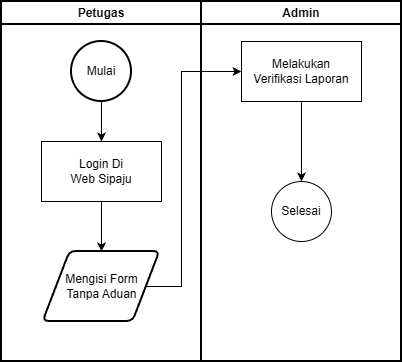

The diagram above was exported from draw.io. Its source (the exported page's mxGraphModel, read from the mxfile embedded in the PNG):
<mxGraphModel dx="683" dy="443" grid="1" gridSize="10" guides="1" tooltips="1" connect="1" arrows="1" fold="1" page="1" pageScale="1" pageWidth="827" pageHeight="1169" math="0" shadow="0">
  <root>
    <mxCell id="0" />
    <mxCell id="1" parent="0" />
    <mxCell id="h2D-eQ7t9EWW89BCLh4h-1" parent="1" style="swimlane;whiteSpace=wrap;html=1;strokeWidth=2;" value="Petugas" vertex="1">
      <mxGeometry height="360" width="200" x="80" y="40" as="geometry" />
    </mxCell>
    <mxCell id="h2D-eQ7t9EWW89BCLh4h-26" edge="1" parent="h2D-eQ7t9EWW89BCLh4h-1" source="h2D-eQ7t9EWW89BCLh4h-2" style="edgeStyle=orthogonalEdgeStyle;rounded=0;orthogonalLoop=1;jettySize=auto;html=1;exitX=0.5;exitY=1;exitDx=0;exitDy=0;exitPerimeter=0;entryX=0.5;entryY=0;entryDx=0;entryDy=0;" target="h2D-eQ7t9EWW89BCLh4h-23">
      <mxGeometry relative="1" as="geometry" />
    </mxCell>
    <mxCell id="h2D-eQ7t9EWW89BCLh4h-2" parent="h2D-eQ7t9EWW89BCLh4h-1" style="strokeWidth=2;html=1;shape=mxgraph.flowchart.start_2;whiteSpace=wrap;" value="Mulai" vertex="1">
      <mxGeometry height="60" width="60" x="70" y="40" as="geometry" />
    </mxCell>
    <mxCell id="h2D-eQ7t9EWW89BCLh4h-7" edge="1" parent="h2D-eQ7t9EWW89BCLh4h-1" style="edgeStyle=orthogonalEdgeStyle;rounded=0;orthogonalLoop=1;jettySize=auto;html=1;exitX=0.5;exitY=1;exitDx=0;exitDy=0;entryX=0.5;entryY=0;entryDx=0;entryDy=0;" target="h2D-eQ7t9EWW89BCLh4h-5">
      <mxGeometry relative="1" as="geometry">
        <mxPoint x="100.005" y="200" as="sourcePoint" />
      </mxGeometry>
    </mxCell>
    <mxCell id="h2D-eQ7t9EWW89BCLh4h-5" parent="h2D-eQ7t9EWW89BCLh4h-1" style="shape=parallelogram;html=1;strokeWidth=2;perimeter=parallelogramPerimeter;whiteSpace=wrap;rounded=1;arcSize=12;size=0.23;" value="&lt;div&gt;Mengisi Form&lt;/div&gt;&lt;div&gt;Tanpa&amp;nbsp;Aduan&lt;/div&gt;" vertex="1">
      <mxGeometry height="70" width="116.67" x="41.67" y="250" as="geometry" />
    </mxCell>
    <mxCell id="h2D-eQ7t9EWW89BCLh4h-23" parent="h2D-eQ7t9EWW89BCLh4h-1" style="rounded=0;whiteSpace=wrap;html=1;" value="Login Di&lt;div&gt;Web Sipaju&lt;/div&gt;" vertex="1">
      <mxGeometry height="60" width="120" x="40" y="140" as="geometry" />
    </mxCell>
    <mxCell id="h2D-eQ7t9EWW89BCLh4h-8" parent="1" style="swimlane;whiteSpace=wrap;html=1;startSize=23;strokeWidth=2;" value="Admin" vertex="1">
      <mxGeometry height="360" width="200" x="280" y="40" as="geometry" />
    </mxCell>
    <mxCell id="h2D-eQ7t9EWW89BCLh4h-17" parent="h2D-eQ7t9EWW89BCLh4h-8" style="ellipse;whiteSpace=wrap;html=1;aspect=fixed;" value="Selesai" vertex="1">
      <mxGeometry height="60" width="60" x="70" y="180" as="geometry" />
    </mxCell>
    <mxCell id="h2D-eQ7t9EWW89BCLh4h-43" edge="1" parent="h2D-eQ7t9EWW89BCLh4h-8" source="h2D-eQ7t9EWW89BCLh4h-27" style="edgeStyle=orthogonalEdgeStyle;rounded=0;orthogonalLoop=1;jettySize=auto;html=1;exitX=0.5;exitY=1;exitDx=0;exitDy=0;entryX=0.5;entryY=0;entryDx=0;entryDy=0;" target="h2D-eQ7t9EWW89BCLh4h-17">
      <mxGeometry relative="1" as="geometry" />
    </mxCell>
    <mxCell id="h2D-eQ7t9EWW89BCLh4h-27" parent="h2D-eQ7t9EWW89BCLh4h-8" style="rounded=0;whiteSpace=wrap;html=1;" value="Melakukan&lt;div&gt;Verifikasi Laporan&lt;/div&gt;" vertex="1">
      <mxGeometry height="60" width="120" x="40" y="40" as="geometry" />
    </mxCell>
    <mxCell id="h2D-eQ7t9EWW89BCLh4h-42" edge="1" parent="1" source="h2D-eQ7t9EWW89BCLh4h-5" style="edgeStyle=orthogonalEdgeStyle;rounded=0;orthogonalLoop=1;jettySize=auto;html=1;exitX=1;exitY=0.5;exitDx=0;exitDy=0;entryX=0;entryY=0.5;entryDx=0;entryDy=0;" target="h2D-eQ7t9EWW89BCLh4h-27">
      <mxGeometry relative="1" as="geometry">
        <Array as="points">
          <mxPoint x="260" y="325" />
          <mxPoint x="260" y="110" />
        </Array>
      </mxGeometry>
    </mxCell>
  </root>
</mxGraphModel>